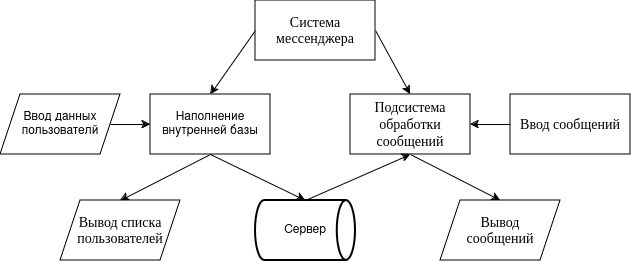

The diagram above was exported from draw.io. Its source (the exported page's mxGraphModel, read from the mxfile embedded in the PNG):
<mxGraphModel dx="1364" dy="795" grid="1" gridSize="10" guides="1" tooltips="1" connect="1" arrows="1" fold="1" page="1" pageScale="1" pageWidth="827" pageHeight="1169" math="0" shadow="0">
  <root>
    <mxCell id="0" />
    <mxCell id="1" parent="0" />
    <mxCell id="stUqSXeWU2cI8okZ4xGN-1" style="edgeStyle=none;rounded=0;orthogonalLoop=1;jettySize=auto;html=1;exitX=1;exitY=0.5;exitDx=0;exitDy=0;entryX=0;entryY=0.5;entryDx=0;entryDy=0;strokeColor=default;align=center;verticalAlign=middle;fontFamily=Times New Roman;fontSize=14;fontColor=default;labelBackgroundColor=none;endArrow=classic;endFill=1;" edge="1" parent="1" source="stUqSXeWU2cI8okZ4xGN-2" target="stUqSXeWU2cI8okZ4xGN-5">
      <mxGeometry relative="1" as="geometry" />
    </mxCell>
    <mxCell id="stUqSXeWU2cI8okZ4xGN-2" value="Ввод данных&lt;br&gt;пользователй" style="shape=parallelogram;perimeter=parallelogramPerimeter;whiteSpace=wrap;html=1;fixedSize=1;" vertex="1" parent="1">
      <mxGeometry x="30" y="254" width="120" height="60" as="geometry" />
    </mxCell>
    <mxCell id="stUqSXeWU2cI8okZ4xGN-3" style="edgeStyle=none;rounded=0;orthogonalLoop=1;jettySize=auto;html=1;exitX=0.5;exitY=0;exitDx=0;exitDy=0;entryX=0;entryY=0.5;entryDx=0;entryDy=0;strokeColor=default;align=center;verticalAlign=middle;fontFamily=Times New Roman;fontSize=14;fontColor=default;labelBackgroundColor=none;endArrow=none;endFill=0;startArrow=classic;startFill=1;" edge="1" parent="1" source="stUqSXeWU2cI8okZ4xGN-5" target="stUqSXeWU2cI8okZ4xGN-9">
      <mxGeometry relative="1" as="geometry" />
    </mxCell>
    <mxCell id="stUqSXeWU2cI8okZ4xGN-4" style="edgeStyle=none;rounded=0;orthogonalLoop=1;jettySize=auto;html=1;exitX=0.5;exitY=1;exitDx=0;exitDy=0;entryX=0.5;entryY=0;entryDx=0;entryDy=0;strokeColor=default;align=center;verticalAlign=middle;fontFamily=Times New Roman;fontSize=14;fontColor=default;labelBackgroundColor=none;endArrow=classic;endFill=1;" edge="1" parent="1" source="stUqSXeWU2cI8okZ4xGN-5" target="stUqSXeWU2cI8okZ4xGN-13">
      <mxGeometry relative="1" as="geometry" />
    </mxCell>
    <mxCell id="stUqSXeWU2cI8okZ4xGN-5" value="Наполнение внутренней базы" style="rounded=0;whiteSpace=wrap;html=1;" vertex="1" parent="1">
      <mxGeometry x="180" y="254" width="120" height="60" as="geometry" />
    </mxCell>
    <mxCell id="stUqSXeWU2cI8okZ4xGN-6" value="Сервер" style="strokeWidth=2;html=1;shape=mxgraph.flowchart.direct_data;whiteSpace=wrap;" vertex="1" parent="1">
      <mxGeometry x="285" y="360" width="100" height="60" as="geometry" />
    </mxCell>
    <mxCell id="stUqSXeWU2cI8okZ4xGN-7" style="edgeStyle=none;rounded=0;orthogonalLoop=1;jettySize=auto;html=1;exitX=0.5;exitY=1;exitDx=0;exitDy=0;entryX=0.5;entryY=0;entryDx=0;entryDy=0;entryPerimeter=0;strokeColor=default;align=center;verticalAlign=middle;fontFamily=Times New Roman;fontSize=14;fontColor=default;labelBackgroundColor=none;endArrow=classic;endFill=1;" edge="1" parent="1" source="stUqSXeWU2cI8okZ4xGN-5" target="stUqSXeWU2cI8okZ4xGN-6">
      <mxGeometry relative="1" as="geometry" />
    </mxCell>
    <mxCell id="stUqSXeWU2cI8okZ4xGN-8" style="edgeStyle=none;rounded=0;orthogonalLoop=1;jettySize=auto;html=1;exitX=1;exitY=0.5;exitDx=0;exitDy=0;entryX=0.5;entryY=0;entryDx=0;entryDy=0;strokeColor=default;align=center;verticalAlign=middle;fontFamily=Times New Roman;fontSize=14;fontColor=default;labelBackgroundColor=none;endArrow=classic;endFill=1;" edge="1" parent="1" source="stUqSXeWU2cI8okZ4xGN-9" target="stUqSXeWU2cI8okZ4xGN-11">
      <mxGeometry relative="1" as="geometry" />
    </mxCell>
    <mxCell id="stUqSXeWU2cI8okZ4xGN-9" value="Система мессенджера" style="rounded=0;whiteSpace=wrap;html=1;fontFamily=Times New Roman;fontSize=14;fontColor=default;labelBackgroundColor=none;" vertex="1" parent="1">
      <mxGeometry x="285" y="160" width="120" height="60" as="geometry" />
    </mxCell>
    <mxCell id="stUqSXeWU2cI8okZ4xGN-10" style="edgeStyle=none;rounded=0;orthogonalLoop=1;jettySize=auto;html=1;exitX=0.5;exitY=1;exitDx=0;exitDy=0;entryX=0.5;entryY=0;entryDx=0;entryDy=0;strokeColor=default;align=center;verticalAlign=middle;fontFamily=Times New Roman;fontSize=14;fontColor=default;labelBackgroundColor=none;endArrow=classic;endFill=1;" edge="1" parent="1" source="stUqSXeWU2cI8okZ4xGN-11" target="stUqSXeWU2cI8okZ4xGN-14">
      <mxGeometry relative="1" as="geometry" />
    </mxCell>
    <mxCell id="stUqSXeWU2cI8okZ4xGN-11" value="Подсистема обработки сообщений" style="rounded=0;whiteSpace=wrap;html=1;fontFamily=Times New Roman;fontSize=14;fontColor=default;labelBackgroundColor=none;" vertex="1" parent="1">
      <mxGeometry x="380" y="254" width="120" height="60" as="geometry" />
    </mxCell>
    <mxCell id="stUqSXeWU2cI8okZ4xGN-12" style="edgeStyle=none;rounded=0;orthogonalLoop=1;jettySize=auto;html=1;exitX=0.5;exitY=1;exitDx=0;exitDy=0;entryX=0.5;entryY=0;entryDx=0;entryDy=0;entryPerimeter=0;strokeColor=default;align=center;verticalAlign=middle;fontFamily=Times New Roman;fontSize=14;fontColor=default;labelBackgroundColor=none;endArrow=none;startArrow=classic;startFill=1;" edge="1" parent="1" source="stUqSXeWU2cI8okZ4xGN-11" target="stUqSXeWU2cI8okZ4xGN-6">
      <mxGeometry relative="1" as="geometry" />
    </mxCell>
    <mxCell id="stUqSXeWU2cI8okZ4xGN-13" value="Вывод списка пользователей" style="shape=parallelogram;perimeter=parallelogramPerimeter;whiteSpace=wrap;html=1;fixedSize=1;fontFamily=Times New Roman;fontSize=14;fontColor=default;labelBackgroundColor=none;" vertex="1" parent="1">
      <mxGeometry x="90" y="360" width="120" height="60" as="geometry" />
    </mxCell>
    <mxCell id="stUqSXeWU2cI8okZ4xGN-14" value="Вывод &lt;br&gt;сообщений" style="shape=parallelogram;perimeter=parallelogramPerimeter;whiteSpace=wrap;html=1;fixedSize=1;fontFamily=Times New Roman;fontSize=14;fontColor=default;labelBackgroundColor=none;" vertex="1" parent="1">
      <mxGeometry x="470" y="360" width="120" height="60" as="geometry" />
    </mxCell>
    <mxCell id="stUqSXeWU2cI8okZ4xGN-15" style="edgeStyle=none;rounded=0;orthogonalLoop=1;jettySize=auto;html=1;exitX=0.5;exitY=0;exitDx=0;exitDy=0;strokeColor=default;align=center;verticalAlign=middle;fontFamily=Times New Roman;fontSize=14;fontColor=default;labelBackgroundColor=none;endArrow=none;" edge="1" parent="1" source="stUqSXeWU2cI8okZ4xGN-13" target="stUqSXeWU2cI8okZ4xGN-13">
      <mxGeometry relative="1" as="geometry" />
    </mxCell>
    <mxCell id="stUqSXeWU2cI8okZ4xGN-16" style="edgeStyle=none;rounded=0;orthogonalLoop=1;jettySize=auto;html=1;exitX=0;exitY=0.5;exitDx=0;exitDy=0;entryX=1;entryY=0.5;entryDx=0;entryDy=0;strokeColor=default;align=center;verticalAlign=middle;fontFamily=Times New Roman;fontSize=14;fontColor=default;labelBackgroundColor=none;endArrow=classic;endFill=1;" edge="1" parent="1" source="stUqSXeWU2cI8okZ4xGN-17" target="stUqSXeWU2cI8okZ4xGN-11">
      <mxGeometry relative="1" as="geometry" />
    </mxCell>
    <mxCell id="stUqSXeWU2cI8okZ4xGN-17" value="Ввод сообщений" style="rounded=0;whiteSpace=wrap;html=1;fontFamily=Times New Roman;fontSize=14;fontColor=default;labelBackgroundColor=none;" vertex="1" parent="1">
      <mxGeometry x="540" y="254" width="120" height="60" as="geometry" />
    </mxCell>
  </root>
</mxGraphModel>